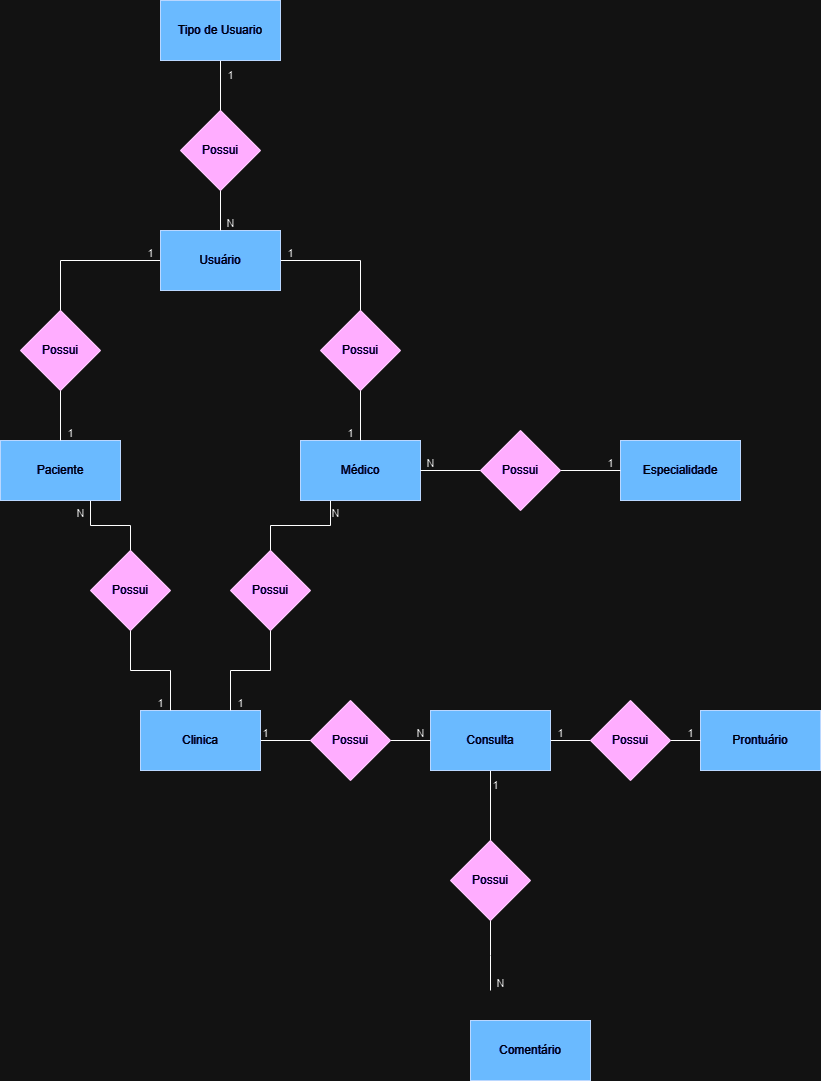

The diagram above was exported from draw.io. Its source (the exported page's mxGraphModel, read from the mxfile embedded in the PNG):
<mxGraphModel dx="1750" dy="957" grid="1" gridSize="10" guides="1" tooltips="1" connect="1" arrows="1" fold="1" page="1" pageScale="1" pageWidth="827" pageHeight="1169" math="0" shadow="0">
  <root>
    <mxCell id="0" />
    <mxCell id="1" parent="0" />
    <mxCell id="wPeRzs_zOcXdCFNrDpmz-34" style="edgeStyle=orthogonalEdgeStyle;shape=connector;rounded=0;orthogonalLoop=1;jettySize=auto;html=1;exitX=1;exitY=0.5;exitDx=0;exitDy=0;entryX=0;entryY=0.5;entryDx=0;entryDy=0;labelBackgroundColor=default;strokeColor=default;fontFamily=Helvetica;fontSize=11;fontColor=default;endArrow=none;endFill=0;" parent="1" source="wPeRzs_zOcXdCFNrDpmz-1" target="wPeRzs_zOcXdCFNrDpmz-32" edge="1">
      <mxGeometry relative="1" as="geometry" />
    </mxCell>
    <mxCell id="wPeRzs_zOcXdCFNrDpmz-1" value="Clinica" style="rounded=0;whiteSpace=wrap;html=1;fillColor=#0050ef;fontColor=#ffffff;strokeColor=#001DBC;" parent="1" vertex="1">
      <mxGeometry x="140" y="710" width="120" height="60" as="geometry" />
    </mxCell>
    <mxCell id="wPeRzs_zOcXdCFNrDpmz-42" style="edgeStyle=orthogonalEdgeStyle;shape=connector;rounded=0;orthogonalLoop=1;jettySize=auto;html=1;exitX=0.25;exitY=1;exitDx=0;exitDy=0;entryX=0.5;entryY=0;entryDx=0;entryDy=0;labelBackgroundColor=default;strokeColor=default;fontFamily=Helvetica;fontSize=11;fontColor=default;endArrow=none;endFill=0;" parent="1" source="wPeRzs_zOcXdCFNrDpmz-2" target="wPeRzs_zOcXdCFNrDpmz-41" edge="1">
      <mxGeometry relative="1" as="geometry" />
    </mxCell>
    <mxCell id="wPeRzs_zOcXdCFNrDpmz-2" value="Médico" style="rounded=0;whiteSpace=wrap;html=1;fillColor=#0050ef;fontColor=#ffffff;strokeColor=#001DBC;" parent="1" vertex="1">
      <mxGeometry x="300" y="440" width="120" height="60" as="geometry" />
    </mxCell>
    <mxCell id="wPeRzs_zOcXdCFNrDpmz-3" value="Comentário" style="rounded=0;whiteSpace=wrap;html=1;fillColor=#0050ef;strokeColor=#001DBC;fontColor=#ffffff;" parent="1" vertex="1">
      <mxGeometry x="470" y="1020" width="120" height="60" as="geometry" />
    </mxCell>
    <mxCell id="wPeRzs_zOcXdCFNrDpmz-39" style="edgeStyle=orthogonalEdgeStyle;shape=connector;rounded=0;orthogonalLoop=1;jettySize=auto;html=1;exitX=0.75;exitY=1;exitDx=0;exitDy=0;entryX=0.5;entryY=0;entryDx=0;entryDy=0;labelBackgroundColor=default;strokeColor=default;fontFamily=Helvetica;fontSize=11;fontColor=default;endArrow=none;endFill=0;" parent="1" source="wPeRzs_zOcXdCFNrDpmz-4" target="wPeRzs_zOcXdCFNrDpmz-38" edge="1">
      <mxGeometry relative="1" as="geometry" />
    </mxCell>
    <mxCell id="wPeRzs_zOcXdCFNrDpmz-4" value="Paciente" style="rounded=0;whiteSpace=wrap;html=1;fillColor=#0050ef;fontColor=#ffffff;strokeColor=#001DBC;" parent="1" vertex="1">
      <mxGeometry y="440" width="120" height="60" as="geometry" />
    </mxCell>
    <mxCell id="wPeRzs_zOcXdCFNrDpmz-69" style="edgeStyle=orthogonalEdgeStyle;shape=connector;rounded=0;orthogonalLoop=1;jettySize=auto;html=1;exitX=0.5;exitY=1;exitDx=0;exitDy=0;entryX=0.5;entryY=0;entryDx=0;entryDy=0;labelBackgroundColor=default;strokeColor=default;fontFamily=Helvetica;fontSize=11;fontColor=default;endArrow=none;endFill=0;" parent="1" source="wPeRzs_zOcXdCFNrDpmz-5" target="wPeRzs_zOcXdCFNrDpmz-15" edge="1">
      <mxGeometry relative="1" as="geometry" />
    </mxCell>
    <mxCell id="wPeRzs_zOcXdCFNrDpmz-75" value="" style="edgeStyle=orthogonalEdgeStyle;shape=connector;rounded=0;orthogonalLoop=1;jettySize=auto;html=1;labelBackgroundColor=default;strokeColor=default;fontFamily=Helvetica;fontSize=11;fontColor=default;endArrow=none;endFill=0;" parent="1" source="wPeRzs_zOcXdCFNrDpmz-5" target="wPeRzs_zOcXdCFNrDpmz-15" edge="1">
      <mxGeometry relative="1" as="geometry" />
    </mxCell>
    <mxCell id="wPeRzs_zOcXdCFNrDpmz-5" value="Tipo de Usuario" style="rounded=0;whiteSpace=wrap;html=1;fillColor=#0050ef;fontColor=#ffffff;strokeColor=#001DBC;" parent="1" vertex="1">
      <mxGeometry x="160" width="120" height="60" as="geometry" />
    </mxCell>
    <mxCell id="wPeRzs_zOcXdCFNrDpmz-47" style="edgeStyle=orthogonalEdgeStyle;shape=connector;rounded=0;orthogonalLoop=1;jettySize=auto;html=1;exitX=1;exitY=0.5;exitDx=0;exitDy=0;entryX=0;entryY=0.5;entryDx=0;entryDy=0;labelBackgroundColor=default;strokeColor=default;fontFamily=Helvetica;fontSize=11;fontColor=default;endArrow=none;endFill=0;" parent="1" source="wPeRzs_zOcXdCFNrDpmz-6" target="wPeRzs_zOcXdCFNrDpmz-44" edge="1">
      <mxGeometry relative="1" as="geometry" />
    </mxCell>
    <mxCell id="wPeRzs_zOcXdCFNrDpmz-54" style="edgeStyle=orthogonalEdgeStyle;shape=connector;rounded=0;orthogonalLoop=1;jettySize=auto;html=1;exitX=0.5;exitY=1;exitDx=0;exitDy=0;entryX=0.5;entryY=0;entryDx=0;entryDy=0;labelBackgroundColor=default;strokeColor=default;fontFamily=Helvetica;fontSize=11;fontColor=default;endArrow=none;endFill=0;" parent="1" source="wPeRzs_zOcXdCFNrDpmz-6" target="wPeRzs_zOcXdCFNrDpmz-18" edge="1">
      <mxGeometry relative="1" as="geometry" />
    </mxCell>
    <mxCell id="wPeRzs_zOcXdCFNrDpmz-6" value="Consulta" style="rounded=0;whiteSpace=wrap;html=1;fillColor=#0050ef;fontColor=#ffffff;strokeColor=#001DBC;" parent="1" vertex="1">
      <mxGeometry x="430" y="710" width="120" height="60" as="geometry" />
    </mxCell>
    <mxCell id="wPeRzs_zOcXdCFNrDpmz-7" value="Prontuário" style="rounded=0;whiteSpace=wrap;html=1;fillColor=#0050ef;fontColor=#ffffff;strokeColor=#001DBC;" parent="1" vertex="1">
      <mxGeometry x="700" y="710" width="120" height="60" as="geometry" />
    </mxCell>
    <mxCell id="wPeRzs_zOcXdCFNrDpmz-8" value="Especialidade" style="rounded=0;whiteSpace=wrap;html=1;fillColor=#0050ef;fontColor=#ffffff;strokeColor=#001DBC;" parent="1" vertex="1">
      <mxGeometry x="620" y="440" width="120" height="60" as="geometry" />
    </mxCell>
    <mxCell id="wPeRzs_zOcXdCFNrDpmz-66" style="edgeStyle=orthogonalEdgeStyle;shape=connector;rounded=0;orthogonalLoop=1;jettySize=auto;html=1;exitX=1;exitY=0.5;exitDx=0;exitDy=0;entryX=0.5;entryY=0;entryDx=0;entryDy=0;labelBackgroundColor=default;strokeColor=default;fontFamily=Helvetica;fontSize=11;fontColor=default;endArrow=none;endFill=0;" parent="1" source="wPeRzs_zOcXdCFNrDpmz-9" target="wPeRzs_zOcXdCFNrDpmz-21" edge="1">
      <mxGeometry relative="1" as="geometry" />
    </mxCell>
    <mxCell id="wPeRzs_zOcXdCFNrDpmz-67" style="edgeStyle=orthogonalEdgeStyle;shape=connector;rounded=0;orthogonalLoop=1;jettySize=auto;html=1;exitX=0;exitY=0.5;exitDx=0;exitDy=0;entryX=0.5;entryY=0;entryDx=0;entryDy=0;labelBackgroundColor=default;strokeColor=default;fontFamily=Helvetica;fontSize=11;fontColor=default;endArrow=none;endFill=0;" parent="1" source="wPeRzs_zOcXdCFNrDpmz-9" target="wPeRzs_zOcXdCFNrDpmz-25" edge="1">
      <mxGeometry relative="1" as="geometry" />
    </mxCell>
    <mxCell id="wPeRzs_zOcXdCFNrDpmz-9" value="Usuário" style="rounded=0;whiteSpace=wrap;html=1;fillColor=#0050ef;fontColor=#ffffff;strokeColor=#001DBC;" parent="1" vertex="1">
      <mxGeometry x="160" y="230" width="120" height="60" as="geometry" />
    </mxCell>
    <mxCell id="wPeRzs_zOcXdCFNrDpmz-68" style="edgeStyle=orthogonalEdgeStyle;shape=connector;rounded=0;orthogonalLoop=1;jettySize=auto;html=1;exitX=0.5;exitY=1;exitDx=0;exitDy=0;entryX=0.5;entryY=0;entryDx=0;entryDy=0;labelBackgroundColor=default;strokeColor=default;fontFamily=Helvetica;fontSize=11;fontColor=default;endArrow=none;endFill=0;" parent="1" source="wPeRzs_zOcXdCFNrDpmz-15" target="wPeRzs_zOcXdCFNrDpmz-9" edge="1">
      <mxGeometry relative="1" as="geometry" />
    </mxCell>
    <mxCell id="wPeRzs_zOcXdCFNrDpmz-15" value="Possui" style="rhombus;whiteSpace=wrap;html=1;fillColor=#6a00ff;fontColor=#ffffff;strokeColor=#3700CC;" parent="1" vertex="1">
      <mxGeometry x="180" y="110" width="80" height="80" as="geometry" />
    </mxCell>
    <mxCell id="wPeRzs_zOcXdCFNrDpmz-53" style="edgeStyle=orthogonalEdgeStyle;shape=connector;rounded=0;orthogonalLoop=1;jettySize=auto;html=1;exitX=0.5;exitY=1;exitDx=0;exitDy=0;entryX=0.5;entryY=0;entryDx=0;entryDy=0;labelBackgroundColor=default;strokeColor=default;fontFamily=Helvetica;fontSize=11;fontColor=default;endArrow=none;endFill=0;" parent="1" source="wPeRzs_zOcXdCFNrDpmz-18" edge="1">
      <mxGeometry relative="1" as="geometry">
        <mxPoint x="490" y="990" as="targetPoint" />
      </mxGeometry>
    </mxCell>
    <mxCell id="wPeRzs_zOcXdCFNrDpmz-18" value="Possui" style="rhombus;whiteSpace=wrap;html=1;fillColor=#6a00ff;fontColor=#ffffff;strokeColor=#3700CC;" parent="1" vertex="1">
      <mxGeometry x="450" y="840" width="80" height="80" as="geometry" />
    </mxCell>
    <mxCell id="wPeRzs_zOcXdCFNrDpmz-22" style="edgeStyle=orthogonalEdgeStyle;rounded=0;orthogonalLoop=1;jettySize=auto;html=1;exitX=0.5;exitY=1;exitDx=0;exitDy=0;entryX=0.5;entryY=0;entryDx=0;entryDy=0;endArrow=none;endFill=0;" parent="1" source="wPeRzs_zOcXdCFNrDpmz-21" target="wPeRzs_zOcXdCFNrDpmz-2" edge="1">
      <mxGeometry relative="1" as="geometry" />
    </mxCell>
    <mxCell id="wPeRzs_zOcXdCFNrDpmz-21" value="Possui" style="rhombus;whiteSpace=wrap;html=1;fillColor=#6a00ff;fontColor=#ffffff;strokeColor=#3700CC;" parent="1" vertex="1">
      <mxGeometry x="320" y="310" width="80" height="80" as="geometry" />
    </mxCell>
    <mxCell id="wPeRzs_zOcXdCFNrDpmz-27" style="edgeStyle=orthogonalEdgeStyle;shape=connector;rounded=0;orthogonalLoop=1;jettySize=auto;html=1;exitX=0.5;exitY=1;exitDx=0;exitDy=0;entryX=0.5;entryY=0;entryDx=0;entryDy=0;labelBackgroundColor=default;strokeColor=default;fontFamily=Helvetica;fontSize=11;fontColor=default;endArrow=none;endFill=0;" parent="1" source="wPeRzs_zOcXdCFNrDpmz-25" target="wPeRzs_zOcXdCFNrDpmz-4" edge="1">
      <mxGeometry relative="1" as="geometry" />
    </mxCell>
    <mxCell id="wPeRzs_zOcXdCFNrDpmz-25" value="Possui" style="rhombus;whiteSpace=wrap;html=1;fillColor=#6a00ff;fontColor=#ffffff;strokeColor=#3700CC;" parent="1" vertex="1">
      <mxGeometry x="20" y="310" width="80" height="80" as="geometry" />
    </mxCell>
    <mxCell id="wPeRzs_zOcXdCFNrDpmz-36" style="edgeStyle=orthogonalEdgeStyle;shape=connector;rounded=0;orthogonalLoop=1;jettySize=auto;html=1;exitX=1;exitY=0.5;exitDx=0;exitDy=0;entryX=0;entryY=0.5;entryDx=0;entryDy=0;labelBackgroundColor=default;strokeColor=default;fontFamily=Helvetica;fontSize=11;fontColor=default;endArrow=none;endFill=0;" parent="1" source="wPeRzs_zOcXdCFNrDpmz-28" target="wPeRzs_zOcXdCFNrDpmz-8" edge="1">
      <mxGeometry relative="1" as="geometry" />
    </mxCell>
    <mxCell id="wPeRzs_zOcXdCFNrDpmz-37" style="edgeStyle=orthogonalEdgeStyle;shape=connector;rounded=0;orthogonalLoop=1;jettySize=auto;html=1;exitX=0;exitY=0.5;exitDx=0;exitDy=0;labelBackgroundColor=default;strokeColor=default;fontFamily=Helvetica;fontSize=11;fontColor=default;endArrow=none;endFill=0;" parent="1" source="wPeRzs_zOcXdCFNrDpmz-28" target="wPeRzs_zOcXdCFNrDpmz-2" edge="1">
      <mxGeometry relative="1" as="geometry" />
    </mxCell>
    <mxCell id="wPeRzs_zOcXdCFNrDpmz-28" value="Possui" style="rhombus;whiteSpace=wrap;html=1;fillColor=#6a00ff;fontColor=#ffffff;strokeColor=#3700CC;" parent="1" vertex="1">
      <mxGeometry x="480" y="430" width="80" height="80" as="geometry" />
    </mxCell>
    <mxCell id="wPeRzs_zOcXdCFNrDpmz-33" style="edgeStyle=orthogonalEdgeStyle;shape=connector;rounded=0;orthogonalLoop=1;jettySize=auto;html=1;exitX=1;exitY=0.5;exitDx=0;exitDy=0;entryX=0;entryY=0.5;entryDx=0;entryDy=0;labelBackgroundColor=default;strokeColor=default;fontFamily=Helvetica;fontSize=11;fontColor=default;endArrow=none;endFill=0;" parent="1" source="wPeRzs_zOcXdCFNrDpmz-32" target="wPeRzs_zOcXdCFNrDpmz-6" edge="1">
      <mxGeometry relative="1" as="geometry" />
    </mxCell>
    <mxCell id="wPeRzs_zOcXdCFNrDpmz-32" value="Possui" style="rhombus;whiteSpace=wrap;html=1;fillColor=#6a00ff;fontColor=#ffffff;strokeColor=#3700CC;" parent="1" vertex="1">
      <mxGeometry x="310" y="700" width="80" height="80" as="geometry" />
    </mxCell>
    <mxCell id="wPeRzs_zOcXdCFNrDpmz-40" style="edgeStyle=orthogonalEdgeStyle;shape=connector;rounded=0;orthogonalLoop=1;jettySize=auto;html=1;exitX=0.5;exitY=1;exitDx=0;exitDy=0;entryX=0.25;entryY=0;entryDx=0;entryDy=0;labelBackgroundColor=default;strokeColor=default;fontFamily=Helvetica;fontSize=11;fontColor=default;endArrow=none;endFill=0;" parent="1" source="wPeRzs_zOcXdCFNrDpmz-38" target="wPeRzs_zOcXdCFNrDpmz-1" edge="1">
      <mxGeometry relative="1" as="geometry" />
    </mxCell>
    <mxCell id="wPeRzs_zOcXdCFNrDpmz-38" value="Possui" style="rhombus;whiteSpace=wrap;html=1;fillColor=#6a00ff;fontColor=#ffffff;strokeColor=#3700CC;" parent="1" vertex="1">
      <mxGeometry x="90" y="550" width="80" height="80" as="geometry" />
    </mxCell>
    <mxCell id="wPeRzs_zOcXdCFNrDpmz-43" style="edgeStyle=orthogonalEdgeStyle;shape=connector;rounded=0;orthogonalLoop=1;jettySize=auto;html=1;exitX=0.5;exitY=1;exitDx=0;exitDy=0;entryX=0.75;entryY=0;entryDx=0;entryDy=0;labelBackgroundColor=default;strokeColor=default;fontFamily=Helvetica;fontSize=11;fontColor=default;endArrow=none;endFill=0;" parent="1" source="wPeRzs_zOcXdCFNrDpmz-41" target="wPeRzs_zOcXdCFNrDpmz-1" edge="1">
      <mxGeometry relative="1" as="geometry" />
    </mxCell>
    <mxCell id="wPeRzs_zOcXdCFNrDpmz-41" value="Possui" style="rhombus;whiteSpace=wrap;html=1;fillColor=#6a00ff;fontColor=#ffffff;strokeColor=#3700CC;" parent="1" vertex="1">
      <mxGeometry x="230" y="550" width="80" height="80" as="geometry" />
    </mxCell>
    <mxCell id="wPeRzs_zOcXdCFNrDpmz-46" style="edgeStyle=orthogonalEdgeStyle;shape=connector;rounded=0;orthogonalLoop=1;jettySize=auto;html=1;exitX=1;exitY=0.5;exitDx=0;exitDy=0;entryX=0;entryY=0.5;entryDx=0;entryDy=0;labelBackgroundColor=default;strokeColor=default;fontFamily=Helvetica;fontSize=11;fontColor=default;endArrow=none;endFill=0;" parent="1" source="wPeRzs_zOcXdCFNrDpmz-44" target="wPeRzs_zOcXdCFNrDpmz-7" edge="1">
      <mxGeometry relative="1" as="geometry" />
    </mxCell>
    <mxCell id="wPeRzs_zOcXdCFNrDpmz-44" value="Possui" style="rhombus;whiteSpace=wrap;html=1;fillColor=#6a00ff;fontColor=#ffffff;strokeColor=#3700CC;" parent="1" vertex="1">
      <mxGeometry x="590" y="700" width="80" height="80" as="geometry" />
    </mxCell>
    <mxCell id="wPeRzs_zOcXdCFNrDpmz-55" value="1" style="text;html=1;align=center;verticalAlign=middle;resizable=0;points=[];autosize=1;strokeColor=none;fillColor=none;fontSize=11;fontFamily=Helvetica;fontColor=default;" parent="1" vertex="1">
      <mxGeometry x="675" y="718" width="30" height="30" as="geometry" />
    </mxCell>
    <mxCell id="wPeRzs_zOcXdCFNrDpmz-56" value="1" style="text;html=1;align=center;verticalAlign=middle;resizable=0;points=[];autosize=1;strokeColor=none;fillColor=none;fontSize=11;fontFamily=Helvetica;fontColor=default;" parent="1" vertex="1">
      <mxGeometry x="545" y="718" width="30" height="30" as="geometry" />
    </mxCell>
    <mxCell id="wPeRzs_zOcXdCFNrDpmz-57" value="1" style="text;html=1;align=center;verticalAlign=middle;resizable=0;points=[];autosize=1;strokeColor=none;fillColor=none;fontSize=11;fontFamily=Helvetica;fontColor=default;" parent="1" vertex="1">
      <mxGeometry x="480" y="770" width="30" height="30" as="geometry" />
    </mxCell>
    <mxCell id="wPeRzs_zOcXdCFNrDpmz-58" value="N" style="text;html=1;align=center;verticalAlign=middle;resizable=0;points=[];autosize=1;strokeColor=none;fillColor=none;fontSize=11;fontFamily=Helvetica;fontColor=default;" parent="1" vertex="1">
      <mxGeometry x="485" y="968" width="30" height="30" as="geometry" />
    </mxCell>
    <mxCell id="wPeRzs_zOcXdCFNrDpmz-59" value="1" style="text;html=1;align=center;verticalAlign=middle;resizable=0;points=[];autosize=1;strokeColor=none;fillColor=none;fontSize=11;fontFamily=Helvetica;fontColor=default;" parent="1" vertex="1">
      <mxGeometry x="250" y="718" width="30" height="30" as="geometry" />
    </mxCell>
    <mxCell id="wPeRzs_zOcXdCFNrDpmz-60" value="N" style="text;html=1;align=center;verticalAlign=middle;resizable=0;points=[];autosize=1;strokeColor=none;fillColor=none;fontSize=11;fontFamily=Helvetica;fontColor=default;" parent="1" vertex="1">
      <mxGeometry x="405" y="718" width="30" height="30" as="geometry" />
    </mxCell>
    <mxCell id="wPeRzs_zOcXdCFNrDpmz-62" value="N" style="text;html=1;align=center;verticalAlign=middle;resizable=0;points=[];autosize=1;strokeColor=none;fillColor=none;fontSize=11;fontFamily=Helvetica;fontColor=default;" parent="1" vertex="1">
      <mxGeometry x="65" y="498" width="30" height="30" as="geometry" />
    </mxCell>
    <mxCell id="wPeRzs_zOcXdCFNrDpmz-63" value="1" style="text;html=1;align=center;verticalAlign=middle;resizable=0;points=[];autosize=1;strokeColor=none;fillColor=none;fontSize=11;fontFamily=Helvetica;fontColor=default;" parent="1" vertex="1">
      <mxGeometry x="145" y="688" width="30" height="30" as="geometry" />
    </mxCell>
    <mxCell id="wPeRzs_zOcXdCFNrDpmz-64" value="N" style="text;html=1;align=center;verticalAlign=middle;resizable=0;points=[];autosize=1;strokeColor=none;fillColor=none;fontSize=11;fontFamily=Helvetica;fontColor=default;" parent="1" vertex="1">
      <mxGeometry x="320" y="498" width="30" height="30" as="geometry" />
    </mxCell>
    <mxCell id="wPeRzs_zOcXdCFNrDpmz-65" value="1" style="text;html=1;align=center;verticalAlign=middle;resizable=0;points=[];autosize=1;strokeColor=none;fillColor=none;fontSize=11;fontFamily=Helvetica;fontColor=default;" parent="1" vertex="1">
      <mxGeometry x="225" y="688" width="30" height="30" as="geometry" />
    </mxCell>
    <mxCell id="wPeRzs_zOcXdCFNrDpmz-70" value="1" style="text;html=1;align=center;verticalAlign=middle;resizable=0;points=[];autosize=1;strokeColor=none;fillColor=none;fontSize=11;fontFamily=Helvetica;fontColor=default;" parent="1" vertex="1">
      <mxGeometry x="55" y="418" width="30" height="30" as="geometry" />
    </mxCell>
    <mxCell id="wPeRzs_zOcXdCFNrDpmz-71" value="1" style="text;html=1;align=center;verticalAlign=middle;resizable=0;points=[];autosize=1;strokeColor=none;fillColor=none;fontSize=11;fontFamily=Helvetica;fontColor=default;" parent="1" vertex="1">
      <mxGeometry x="135" y="238" width="30" height="30" as="geometry" />
    </mxCell>
    <mxCell id="wPeRzs_zOcXdCFNrDpmz-72" value="1" style="text;html=1;align=center;verticalAlign=middle;resizable=0;points=[];autosize=1;strokeColor=none;fillColor=none;fontSize=11;fontFamily=Helvetica;fontColor=default;" parent="1" vertex="1">
      <mxGeometry x="275" y="238" width="30" height="30" as="geometry" />
    </mxCell>
    <mxCell id="wPeRzs_zOcXdCFNrDpmz-73" value="1" style="text;html=1;align=center;verticalAlign=middle;resizable=0;points=[];autosize=1;strokeColor=none;fillColor=none;fontSize=11;fontFamily=Helvetica;fontColor=default;" parent="1" vertex="1">
      <mxGeometry x="335" y="418" width="30" height="30" as="geometry" />
    </mxCell>
    <mxCell id="wPeRzs_zOcXdCFNrDpmz-74" value="N" style="text;html=1;align=center;verticalAlign=middle;resizable=0;points=[];autosize=1;strokeColor=none;fillColor=none;fontSize=11;fontFamily=Helvetica;fontColor=default;" parent="1" vertex="1">
      <mxGeometry x="215" y="208" width="30" height="30" as="geometry" />
    </mxCell>
    <mxCell id="wPeRzs_zOcXdCFNrDpmz-76" value="1" style="text;html=1;align=center;verticalAlign=middle;resizable=0;points=[];autosize=1;strokeColor=none;fillColor=none;fontSize=11;fontFamily=Helvetica;fontColor=default;" parent="1" vertex="1">
      <mxGeometry x="215" y="60" width="30" height="30" as="geometry" />
    </mxCell>
    <mxCell id="wPeRzs_zOcXdCFNrDpmz-77" value="N" style="text;html=1;align=center;verticalAlign=middle;resizable=0;points=[];autosize=1;strokeColor=none;fillColor=none;fontSize=11;fontFamily=Helvetica;fontColor=default;" parent="1" vertex="1">
      <mxGeometry x="415" y="448" width="30" height="30" as="geometry" />
    </mxCell>
    <mxCell id="wPeRzs_zOcXdCFNrDpmz-78" value="1" style="text;html=1;align=center;verticalAlign=middle;resizable=0;points=[];autosize=1;strokeColor=none;fillColor=none;fontSize=11;fontFamily=Helvetica;fontColor=default;" parent="1" vertex="1">
      <mxGeometry x="595" y="448" width="30" height="30" as="geometry" />
    </mxCell>
  </root>
</mxGraphModel>